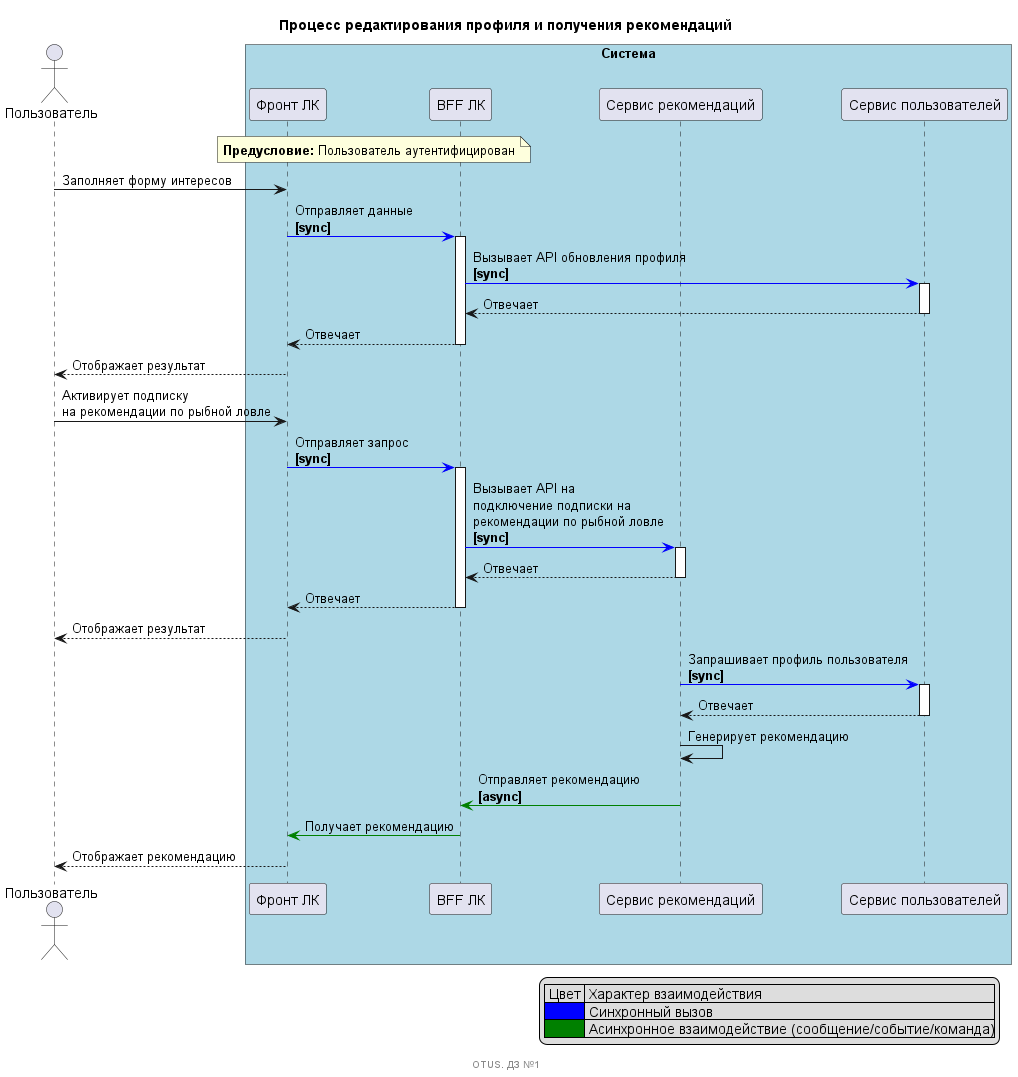

The diagram above was rendered by PlantUML. Its source (embedded in the PNG):
@startuml
title Процесс редактирования профиля и получения рекомендаций
footer OTUS. ДЗ №1

actor "Пользователь" as USER order 1

box "Система" #LightBlue
    participant "Фронт ЛК" as FRONT order 10
    participant "BFF ЛК" as BFF order 20
    participant "Сервис рекомендаций" as SERVICE_ADVICE order 30
    participant "Сервиc пользователей" as SERVICE_USERS order 40
end box

note over FRONT, BFF
<b>Предусловие:</b> Пользователь аутентифицирован
end note

USER -> FRONT : Заполняет форму интересов
FRONT -[#blue]> BFF ++ : Отправляет данные\n<b>[sync]
BFF -[#blue]> SERVICE_USERS ++: Вызывает API обновления профиля\n<b>[sync]
SERVICE_USERS --> BFF -- : Отвечает
BFF --> FRONT -- : Отвечает
FRONT --> USER : Отображает результат

USER -> FRONT : Активирует подписку\nна рекомендации по рыбной ловле
FRONT -[#blue]> BFF ++ : Отправляет запрос\n<b>[sync]
BFF -[#blue]> SERVICE_ADVICE ++: Вызывает API на\nподключение подписки на\nрекомендации по рыбной ловле\n<b>[sync]
SERVICE_ADVICE --> BFF -- : Отвечает
BFF --> FRONT -- : Отвечает
FRONT --> USER : Отображает результат

SERVICE_ADVICE -[#blue]> SERVICE_USERS ++: Запрашивает профиль пользователя\n<b>[sync]
SERVICE_USERS --> SERVICE_ADVICE -- : Отвечает
SERVICE_ADVICE -> SERVICE_ADVICE : Генерирует рекомендацию
SERVICE_ADVICE -[#green]> BFF : Отправляет рекомендацию\n<b>[async]
BFF -[#green]> FRONT : Получает рекомендацию
FRONT --> USER : Отображает рекомендацию

legend right
| Цвет | Характер взаимодействия |
|<#Blue>| Синхронный вызов |
|<#Green>| Асинхронное взаимодействие (сообщение/событие/команда)|
end legend

@enduml